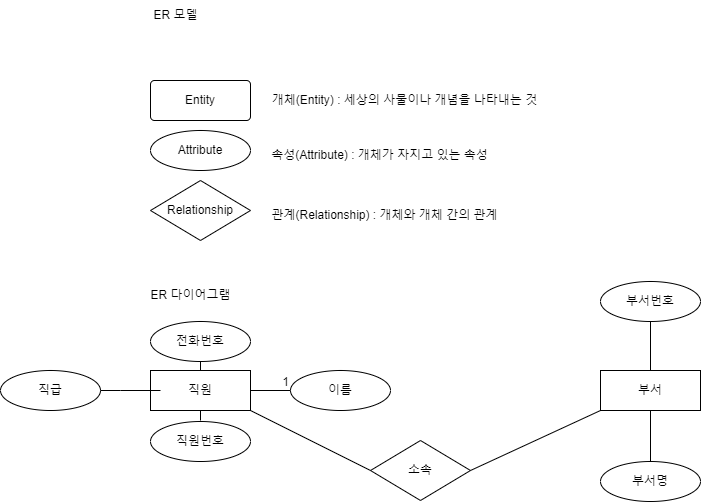

The diagram above was exported from draw.io. Its source (the exported page's mxGraphModel, read from the mxfile embedded in the PNG):
<mxGraphModel dx="1434" dy="780" grid="1" gridSize="10" guides="1" tooltips="1" connect="1" arrows="1" fold="1" page="1" pageScale="1" pageWidth="827" pageHeight="1169" math="0" shadow="0">
  <root>
    <mxCell id="0" />
    <mxCell id="1" parent="0" />
    <mxCell id="4ImjgEeWH89rO8Tem_Fi-3" value="Entity" style="rounded=1;arcSize=10;whiteSpace=wrap;html=1;align=center;" vertex="1" parent="1">
      <mxGeometry x="160" y="120" width="100" height="40" as="geometry" />
    </mxCell>
    <mxCell id="4ImjgEeWH89rO8Tem_Fi-5" value="개체(Entity) : 세상의 사물이나 개념을 나타내는 것" style="text;html=1;align=center;verticalAlign=middle;resizable=0;points=[];autosize=1;strokeColor=none;fillColor=none;" vertex="1" parent="1">
      <mxGeometry x="269" y="125" width="290" height="30" as="geometry" />
    </mxCell>
    <mxCell id="4ImjgEeWH89rO8Tem_Fi-7" value="Attribute" style="ellipse;whiteSpace=wrap;html=1;align=center;" vertex="1" parent="1">
      <mxGeometry x="160" y="170" width="100" height="40" as="geometry" />
    </mxCell>
    <mxCell id="4ImjgEeWH89rO8Tem_Fi-8" value="속성(Attribute) : 개체가 자지고 있는 속성" style="text;html=1;align=center;verticalAlign=middle;resizable=0;points=[];autosize=1;strokeColor=none;fillColor=none;" vertex="1" parent="1">
      <mxGeometry x="269" y="180" width="240" height="30" as="geometry" />
    </mxCell>
    <mxCell id="4ImjgEeWH89rO8Tem_Fi-9" value="Relationship" style="shape=rhombus;perimeter=rhombusPerimeter;whiteSpace=wrap;html=1;align=center;" vertex="1" parent="1">
      <mxGeometry x="160" y="220" width="100" height="60" as="geometry" />
    </mxCell>
    <mxCell id="4ImjgEeWH89rO8Tem_Fi-10" value="관계(Relationship) : 개체와 개체 간의 관계" style="text;html=1;align=center;verticalAlign=middle;resizable=0;points=[];autosize=1;strokeColor=none;fillColor=none;" vertex="1" parent="1">
      <mxGeometry x="269" y="240" width="250" height="30" as="geometry" />
    </mxCell>
    <mxCell id="4ImjgEeWH89rO8Tem_Fi-11" value="ER 모델" style="text;html=1;align=center;verticalAlign=middle;resizable=0;points=[];autosize=1;strokeColor=none;fillColor=none;" vertex="1" parent="1">
      <mxGeometry x="150" y="40" width="70" height="30" as="geometry" />
    </mxCell>
    <mxCell id="4ImjgEeWH89rO8Tem_Fi-12" value="ER 다이어그램" style="text;html=1;align=center;verticalAlign=middle;resizable=0;points=[];autosize=1;strokeColor=none;fillColor=none;" vertex="1" parent="1">
      <mxGeometry x="150" y="320" width="100" height="30" as="geometry" />
    </mxCell>
    <mxCell id="4ImjgEeWH89rO8Tem_Fi-13" value="직원" style="whiteSpace=wrap;html=1;align=center;" vertex="1" parent="1">
      <mxGeometry x="160" y="410" width="100" height="40" as="geometry" />
    </mxCell>
    <mxCell id="4ImjgEeWH89rO8Tem_Fi-14" value="직원번호" style="ellipse;whiteSpace=wrap;html=1;align=center;" vertex="1" parent="1">
      <mxGeometry x="160" y="461" width="100" height="40" as="geometry" />
    </mxCell>
    <mxCell id="4ImjgEeWH89rO8Tem_Fi-16" value="직급" style="ellipse;whiteSpace=wrap;html=1;align=center;" vertex="1" parent="1">
      <mxGeometry x="10" y="410" width="100" height="40" as="geometry" />
    </mxCell>
    <mxCell id="4ImjgEeWH89rO8Tem_Fi-17" value="이름" style="ellipse;whiteSpace=wrap;html=1;align=center;" vertex="1" parent="1">
      <mxGeometry x="300" y="410" width="100" height="40" as="geometry" />
    </mxCell>
    <mxCell id="4ImjgEeWH89rO8Tem_Fi-18" value="전화번호" style="ellipse;whiteSpace=wrap;html=1;align=center;" vertex="1" parent="1">
      <mxGeometry x="160" y="361" width="100" height="40" as="geometry" />
    </mxCell>
    <mxCell id="4ImjgEeWH89rO8Tem_Fi-24" value="" style="endArrow=none;html=1;rounded=0;" edge="1" parent="1">
      <mxGeometry relative="1" as="geometry">
        <mxPoint x="110" y="430" as="sourcePoint" />
        <mxPoint x="170" y="430" as="targetPoint" />
        <Array as="points">
          <mxPoint x="130" y="430" />
        </Array>
      </mxGeometry>
    </mxCell>
    <mxCell id="4ImjgEeWH89rO8Tem_Fi-25" value="" style="endArrow=none;html=1;rounded=0;exitX=1;exitY=0.5;exitDx=0;exitDy=0;entryX=0;entryY=0.5;entryDx=0;entryDy=0;" edge="1" parent="1" source="4ImjgEeWH89rO8Tem_Fi-13" target="4ImjgEeWH89rO8Tem_Fi-17">
      <mxGeometry relative="1" as="geometry">
        <mxPoint x="330" y="300" as="sourcePoint" />
        <mxPoint x="400" y="300" as="targetPoint" />
        <Array as="points" />
      </mxGeometry>
    </mxCell>
    <mxCell id="4ImjgEeWH89rO8Tem_Fi-26" value="1" style="resizable=0;html=1;whiteSpace=wrap;align=right;verticalAlign=bottom;" connectable="0" vertex="1" parent="4ImjgEeWH89rO8Tem_Fi-25">
      <mxGeometry x="1" relative="1" as="geometry" />
    </mxCell>
    <mxCell id="4ImjgEeWH89rO8Tem_Fi-27" value="" style="endArrow=none;html=1;rounded=0;exitX=0.5;exitY=1;exitDx=0;exitDy=0;entryX=0.5;entryY=0;entryDx=0;entryDy=0;" edge="1" parent="1" source="4ImjgEeWH89rO8Tem_Fi-18" target="4ImjgEeWH89rO8Tem_Fi-13">
      <mxGeometry relative="1" as="geometry">
        <mxPoint x="330" y="300" as="sourcePoint" />
        <mxPoint x="490" y="300" as="targetPoint" />
      </mxGeometry>
    </mxCell>
    <mxCell id="4ImjgEeWH89rO8Tem_Fi-28" value="" style="endArrow=none;html=1;rounded=0;exitX=0.5;exitY=1;exitDx=0;exitDy=0;" edge="1" parent="1" source="4ImjgEeWH89rO8Tem_Fi-13">
      <mxGeometry relative="1" as="geometry">
        <mxPoint x="330" y="300" as="sourcePoint" />
        <mxPoint x="210" y="460" as="targetPoint" />
      </mxGeometry>
    </mxCell>
    <mxCell id="4ImjgEeWH89rO8Tem_Fi-29" value="소속" style="shape=rhombus;perimeter=rhombusPerimeter;whiteSpace=wrap;html=1;align=center;" vertex="1" parent="1">
      <mxGeometry x="380" y="480" width="100" height="60" as="geometry" />
    </mxCell>
    <mxCell id="4ImjgEeWH89rO8Tem_Fi-30" value="부서" style="whiteSpace=wrap;html=1;align=center;" vertex="1" parent="1">
      <mxGeometry x="610" y="410" width="100" height="40" as="geometry" />
    </mxCell>
    <mxCell id="4ImjgEeWH89rO8Tem_Fi-31" value="" style="endArrow=none;html=1;rounded=0;exitX=1;exitY=1;exitDx=0;exitDy=0;entryX=0;entryY=0.5;entryDx=0;entryDy=0;" edge="1" parent="1" source="4ImjgEeWH89rO8Tem_Fi-13" target="4ImjgEeWH89rO8Tem_Fi-29">
      <mxGeometry relative="1" as="geometry">
        <mxPoint x="330" y="300" as="sourcePoint" />
        <mxPoint x="490" y="300" as="targetPoint" />
      </mxGeometry>
    </mxCell>
    <mxCell id="4ImjgEeWH89rO8Tem_Fi-32" value="" style="endArrow=none;html=1;rounded=0;exitX=1;exitY=1;exitDx=0;exitDy=0;entryX=0;entryY=1;entryDx=0;entryDy=0;" edge="1" parent="1" target="4ImjgEeWH89rO8Tem_Fi-30">
      <mxGeometry relative="1" as="geometry">
        <mxPoint x="480" y="510" as="sourcePoint" />
        <mxPoint x="600" y="570" as="targetPoint" />
      </mxGeometry>
    </mxCell>
    <mxCell id="4ImjgEeWH89rO8Tem_Fi-33" value="부서명" style="ellipse;whiteSpace=wrap;html=1;align=center;" vertex="1" parent="1">
      <mxGeometry x="610" y="501" width="100" height="40" as="geometry" />
    </mxCell>
    <mxCell id="4ImjgEeWH89rO8Tem_Fi-34" value="부서번호" style="ellipse;whiteSpace=wrap;html=1;align=center;" vertex="1" parent="1">
      <mxGeometry x="610" y="321" width="100" height="40" as="geometry" />
    </mxCell>
    <mxCell id="4ImjgEeWH89rO8Tem_Fi-35" value="" style="endArrow=none;html=1;rounded=0;entryX=0.5;entryY=1;entryDx=0;entryDy=0;" edge="1" parent="1" source="4ImjgEeWH89rO8Tem_Fi-33" target="4ImjgEeWH89rO8Tem_Fi-30">
      <mxGeometry relative="1" as="geometry">
        <mxPoint x="490" y="520" as="sourcePoint" />
        <mxPoint x="620" y="460" as="targetPoint" />
      </mxGeometry>
    </mxCell>
    <mxCell id="4ImjgEeWH89rO8Tem_Fi-36" value="" style="endArrow=none;html=1;rounded=0;exitX=0.5;exitY=1;exitDx=0;exitDy=0;entryX=0.5;entryY=0;entryDx=0;entryDy=0;" edge="1" parent="1" source="4ImjgEeWH89rO8Tem_Fi-34" target="4ImjgEeWH89rO8Tem_Fi-30">
      <mxGeometry relative="1" as="geometry">
        <mxPoint x="490" y="520" as="sourcePoint" />
        <mxPoint x="620" y="460" as="targetPoint" />
      </mxGeometry>
    </mxCell>
  </root>
</mxGraphModel>